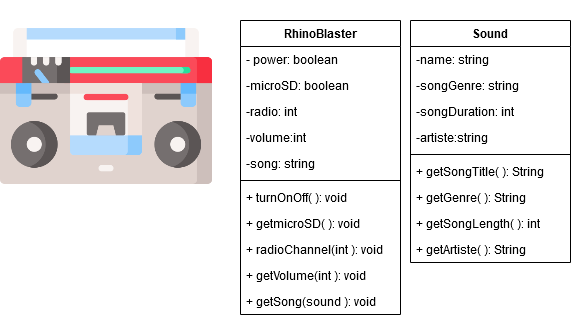

The diagram above was exported from draw.io. Its source (the exported page's mxGraphModel, read from the mxfile embedded in the PNG):
<mxGraphModel dx="868" dy="451" grid="1" gridSize="10" guides="1" tooltips="1" connect="1" arrows="1" fold="1" page="1" pageScale="1" pageWidth="850" pageHeight="1100" math="0" shadow="0">
  <root>
    <mxCell id="0" />
    <mxCell id="1" parent="0" />
    <mxCell id="-GIQzrVFrRkJW2hDPYaI-2" value="RhinoBlaster" style="swimlane;fontStyle=1;align=center;verticalAlign=top;childLayout=stackLayout;horizontal=1;startSize=26;horizontalStack=0;resizeParent=1;resizeParentMax=0;resizeLast=0;collapsible=1;marginBottom=0;" parent="1" vertex="1">
      <mxGeometry x="340" y="140" width="160" height="294" as="geometry" />
    </mxCell>
    <mxCell id="-GIQzrVFrRkJW2hDPYaI-3" value="- power: boolean" style="text;strokeColor=none;fillColor=none;align=left;verticalAlign=top;spacingLeft=4;spacingRight=4;overflow=hidden;rotatable=0;points=[[0,0.5],[1,0.5]];portConstraint=eastwest;" parent="-GIQzrVFrRkJW2hDPYaI-2" vertex="1">
      <mxGeometry y="26" width="160" height="26" as="geometry" />
    </mxCell>
    <mxCell id="1bP7jORbMkU0HZNLY3zG-5" value="-microSD: boolean" style="text;strokeColor=none;fillColor=none;align=left;verticalAlign=top;spacingLeft=4;spacingRight=4;overflow=hidden;rotatable=0;points=[[0,0.5],[1,0.5]];portConstraint=eastwest;" vertex="1" parent="-GIQzrVFrRkJW2hDPYaI-2">
      <mxGeometry y="52" width="160" height="26" as="geometry" />
    </mxCell>
    <mxCell id="1bP7jORbMkU0HZNLY3zG-6" value="-radio: int" style="text;strokeColor=none;fillColor=none;align=left;verticalAlign=top;spacingLeft=4;spacingRight=4;overflow=hidden;rotatable=0;points=[[0,0.5],[1,0.5]];portConstraint=eastwest;" vertex="1" parent="-GIQzrVFrRkJW2hDPYaI-2">
      <mxGeometry y="78" width="160" height="26" as="geometry" />
    </mxCell>
    <mxCell id="-GIQzrVFrRkJW2hDPYaI-35" value="-volume:int" style="text;strokeColor=none;fillColor=none;align=left;verticalAlign=top;spacingLeft=4;spacingRight=4;overflow=hidden;rotatable=0;points=[[0,0.5],[1,0.5]];portConstraint=eastwest;" parent="-GIQzrVFrRkJW2hDPYaI-2" vertex="1">
      <mxGeometry y="104" width="160" height="26" as="geometry" />
    </mxCell>
    <mxCell id="1bP7jORbMkU0HZNLY3zG-11" value="-song: string" style="text;strokeColor=none;fillColor=none;align=left;verticalAlign=top;spacingLeft=4;spacingRight=4;overflow=hidden;rotatable=0;points=[[0,0.5],[1,0.5]];portConstraint=eastwest;" vertex="1" parent="-GIQzrVFrRkJW2hDPYaI-2">
      <mxGeometry y="130" width="160" height="26" as="geometry" />
    </mxCell>
    <mxCell id="-GIQzrVFrRkJW2hDPYaI-4" value="" style="line;strokeWidth=1;fillColor=none;align=left;verticalAlign=middle;spacingTop=-1;spacingLeft=3;spacingRight=3;rotatable=0;labelPosition=right;points=[];portConstraint=eastwest;" parent="-GIQzrVFrRkJW2hDPYaI-2" vertex="1">
      <mxGeometry y="156" width="160" height="8" as="geometry" />
    </mxCell>
    <mxCell id="-GIQzrVFrRkJW2hDPYaI-5" value="+ turnOnOff( ): void" style="text;strokeColor=none;fillColor=none;align=left;verticalAlign=top;spacingLeft=4;spacingRight=4;overflow=hidden;rotatable=0;points=[[0,0.5],[1,0.5]];portConstraint=eastwest;" parent="-GIQzrVFrRkJW2hDPYaI-2" vertex="1">
      <mxGeometry y="164" width="160" height="26" as="geometry" />
    </mxCell>
    <mxCell id="1bP7jORbMkU0HZNLY3zG-7" value="+ getmicroSD( ): void" style="text;strokeColor=none;fillColor=none;align=left;verticalAlign=top;spacingLeft=4;spacingRight=4;overflow=hidden;rotatable=0;points=[[0,0.5],[1,0.5]];portConstraint=eastwest;" vertex="1" parent="-GIQzrVFrRkJW2hDPYaI-2">
      <mxGeometry y="190" width="160" height="26" as="geometry" />
    </mxCell>
    <mxCell id="1bP7jORbMkU0HZNLY3zG-8" value="+ radioChannel(int ): void" style="text;strokeColor=none;fillColor=none;align=left;verticalAlign=top;spacingLeft=4;spacingRight=4;overflow=hidden;rotatable=0;points=[[0,0.5],[1,0.5]];portConstraint=eastwest;" vertex="1" parent="-GIQzrVFrRkJW2hDPYaI-2">
      <mxGeometry y="216" width="160" height="26" as="geometry" />
    </mxCell>
    <mxCell id="1bP7jORbMkU0HZNLY3zG-10" value="+ getVolume(int ): void" style="text;strokeColor=none;fillColor=none;align=left;verticalAlign=top;spacingLeft=4;spacingRight=4;overflow=hidden;rotatable=0;points=[[0,0.5],[1,0.5]];portConstraint=eastwest;" vertex="1" parent="-GIQzrVFrRkJW2hDPYaI-2">
      <mxGeometry y="242" width="160" height="26" as="geometry" />
    </mxCell>
    <mxCell id="1bP7jORbMkU0HZNLY3zG-12" value="+ getSong(sound ): void" style="text;strokeColor=none;fillColor=none;align=left;verticalAlign=top;spacingLeft=4;spacingRight=4;overflow=hidden;rotatable=0;points=[[0,0.5],[1,0.5]];portConstraint=eastwest;" vertex="1" parent="-GIQzrVFrRkJW2hDPYaI-2">
      <mxGeometry y="268" width="160" height="26" as="geometry" />
    </mxCell>
    <mxCell id="1bP7jORbMkU0HZNLY3zG-3" value="" style="shape=image;verticalLabelPosition=bottom;labelBackgroundColor=#ffffff;verticalAlign=top;aspect=fixed;imageAspect=0;image=data:image/png,(base64 omitted: 22216 chars);" vertex="1" parent="1">
      <mxGeometry x="100" y="120" width="212" height="212" as="geometry" />
    </mxCell>
    <mxCell id="-GIQzrVFrRkJW2hDPYaI-39" value="Sound" style="swimlane;fontStyle=1;align=center;verticalAlign=top;childLayout=stackLayout;horizontal=1;startSize=26;horizontalStack=0;resizeParent=1;resizeParentMax=0;resizeLast=0;collapsible=1;marginBottom=0;" parent="1" vertex="1">
      <mxGeometry x="510" y="140" width="160" height="242" as="geometry" />
    </mxCell>
    <mxCell id="-GIQzrVFrRkJW2hDPYaI-43" value="-name: string" style="text;strokeColor=none;fillColor=none;align=left;verticalAlign=top;spacingLeft=4;spacingRight=4;overflow=hidden;rotatable=0;points=[[0,0.5],[1,0.5]];portConstraint=eastwest;" parent="-GIQzrVFrRkJW2hDPYaI-39" vertex="1">
      <mxGeometry y="26" width="160" height="26" as="geometry" />
    </mxCell>
    <mxCell id="1bP7jORbMkU0HZNLY3zG-13" value="-songGenre: string" style="text;strokeColor=none;fillColor=none;align=left;verticalAlign=top;spacingLeft=4;spacingRight=4;overflow=hidden;rotatable=0;points=[[0,0.5],[1,0.5]];portConstraint=eastwest;" vertex="1" parent="-GIQzrVFrRkJW2hDPYaI-39">
      <mxGeometry y="52" width="160" height="26" as="geometry" />
    </mxCell>
    <mxCell id="1bP7jORbMkU0HZNLY3zG-14" value="-songDuration: int" style="text;strokeColor=none;fillColor=none;align=left;verticalAlign=top;spacingLeft=4;spacingRight=4;overflow=hidden;rotatable=0;points=[[0,0.5],[1,0.5]];portConstraint=eastwest;" vertex="1" parent="-GIQzrVFrRkJW2hDPYaI-39">
      <mxGeometry y="78" width="160" height="26" as="geometry" />
    </mxCell>
    <mxCell id="1bP7jORbMkU0HZNLY3zG-15" value="-artiste:string" style="text;strokeColor=none;fillColor=none;align=left;verticalAlign=top;spacingLeft=4;spacingRight=4;overflow=hidden;rotatable=0;points=[[0,0.5],[1,0.5]];portConstraint=eastwest;" vertex="1" parent="-GIQzrVFrRkJW2hDPYaI-39">
      <mxGeometry y="104" width="160" height="26" as="geometry" />
    </mxCell>
    <mxCell id="-GIQzrVFrRkJW2hDPYaI-41" value="" style="line;strokeWidth=1;fillColor=none;align=left;verticalAlign=middle;spacingTop=-1;spacingLeft=3;spacingRight=3;rotatable=0;labelPosition=right;points=[];portConstraint=eastwest;" parent="-GIQzrVFrRkJW2hDPYaI-39" vertex="1">
      <mxGeometry y="130" width="160" height="8" as="geometry" />
    </mxCell>
    <mxCell id="-GIQzrVFrRkJW2hDPYaI-42" value="+ getSongTitle( ): String" style="text;strokeColor=none;fillColor=none;align=left;verticalAlign=top;spacingLeft=4;spacingRight=4;overflow=hidden;rotatable=0;points=[[0,0.5],[1,0.5]];portConstraint=eastwest;" parent="-GIQzrVFrRkJW2hDPYaI-39" vertex="1">
      <mxGeometry y="138" width="160" height="26" as="geometry" />
    </mxCell>
    <mxCell id="1bP7jORbMkU0HZNLY3zG-17" value="+ getGenre( ): String" style="text;strokeColor=none;fillColor=none;align=left;verticalAlign=top;spacingLeft=4;spacingRight=4;overflow=hidden;rotatable=0;points=[[0,0.5],[1,0.5]];portConstraint=eastwest;" vertex="1" parent="-GIQzrVFrRkJW2hDPYaI-39">
      <mxGeometry y="164" width="160" height="26" as="geometry" />
    </mxCell>
    <mxCell id="1bP7jORbMkU0HZNLY3zG-18" value="+ getSongLength( ): int" style="text;strokeColor=none;fillColor=none;align=left;verticalAlign=top;spacingLeft=4;spacingRight=4;overflow=hidden;rotatable=0;points=[[0,0.5],[1,0.5]];portConstraint=eastwest;" vertex="1" parent="-GIQzrVFrRkJW2hDPYaI-39">
      <mxGeometry y="190" width="160" height="26" as="geometry" />
    </mxCell>
    <mxCell id="1bP7jORbMkU0HZNLY3zG-19" value="+ getArtiste( ): String" style="text;strokeColor=none;fillColor=none;align=left;verticalAlign=top;spacingLeft=4;spacingRight=4;overflow=hidden;rotatable=0;points=[[0,0.5],[1,0.5]];portConstraint=eastwest;" vertex="1" parent="-GIQzrVFrRkJW2hDPYaI-39">
      <mxGeometry y="216" width="160" height="26" as="geometry" />
    </mxCell>
  </root>
</mxGraphModel>